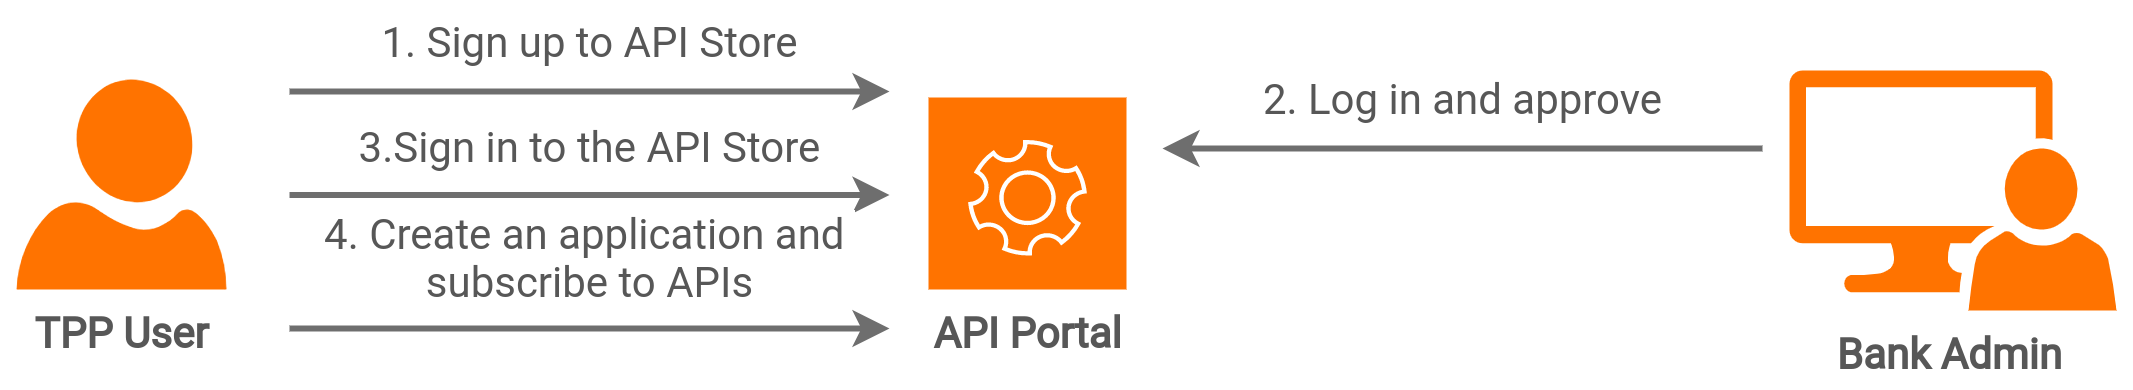

The diagram above was exported from draw.io. Its source (the exported page's mxGraphModel, read from the mxfile embedded in the PNG):
<mxGraphModel dx="1355" dy="757" grid="1" gridSize="10" guides="1" tooltips="1" connect="1" arrows="1" fold="1" page="1" pageScale="1" pageWidth="1169" pageHeight="827" math="0" shadow="0" extFonts="Roboto^https://fonts.googleapis.com/css?family=Roboto">
  <root>
    <mxCell id="0" />
    <mxCell id="1" parent="0" />
    <mxCell id="2" value="&lt;font face=&quot;Roboto&quot; color=&quot;#575757&quot;&gt;&lt;b&gt;API Portal&lt;/b&gt;&lt;/font&gt;" style="pointerEvents=1;shadow=0;dashed=0;html=1;strokeColor=none;fillColor=#ff7300;labelPosition=center;verticalLabelPosition=bottom;verticalAlign=top;align=center;outlineConnect=0;shape=mxgraph.veeam2.application;fontSize=14;" vertex="1" parent="1">
      <mxGeometry x="323" y="256" width="66" height="64" as="geometry" />
    </mxCell>
    <mxCell id="3" value="&lt;font color=&quot;#575757&quot; face=&quot;roboto&quot;&gt;&lt;span style=&quot;font-size: 14px&quot;&gt;&lt;b&gt;Bank Admin&amp;nbsp;&lt;/b&gt;&lt;/span&gt;&lt;/font&gt;" style="pointerEvents=1;shadow=0;dashed=0;html=1;strokeColor=none;labelPosition=center;verticalLabelPosition=bottom;verticalAlign=top;align=center;shape=mxgraph.mscae.system_center.admin_console;fontSize=13;fillColor=#FF7300;" vertex="1" parent="1">
      <mxGeometry x="610" y="247" width="109" height="80" as="geometry" />
    </mxCell>
    <mxCell id="4" value="&lt;font color=&quot;#575757&quot; face=&quot;roboto&quot;&gt;&lt;span style=&quot;font-size: 14px&quot;&gt;&lt;b&gt;TPP User&lt;/b&gt;&lt;/span&gt;&lt;/font&gt;" style="verticalLabelPosition=bottom;html=1;verticalAlign=top;align=center;strokeColor=none;shape=mxgraph.azure.user;fontSize=13;fillColor=#FF7300;" vertex="1" parent="1">
      <mxGeometry x="19" y="250" width="70" height="70" as="geometry" />
    </mxCell>
    <mxCell id="5" value="&lt;font color=&quot;#575757&quot; style=&quot;font-size: 14px&quot; face=&quot;Roboto&quot;&gt;1. Sign up to API Store&lt;/font&gt;" style="endArrow=classic;html=1;strokeColor=#6E6E6E;strokeWidth=2;fontSize=13;" edge="1" parent="1">
      <mxGeometry y="17" width="50" height="50" relative="1" as="geometry">
        <mxPoint x="110" y="254" as="sourcePoint" />
        <mxPoint x="310" y="254" as="targetPoint" />
        <mxPoint as="offset" />
      </mxGeometry>
    </mxCell>
    <mxCell id="6" value="&lt;font color=&quot;#575757&quot; style=&quot;font-size: 14px&quot; face=&quot;Roboto&quot;&gt;2. Log in and approve&lt;/font&gt;" style="endArrow=none;html=1;strokeColor=#6E6E6E;strokeWidth=2;fontSize=13;startArrow=classic;startFill=1;endFill=0;" edge="1" parent="1">
      <mxGeometry y="17" width="50" height="50" relative="1" as="geometry">
        <mxPoint x="401" y="273" as="sourcePoint" />
        <mxPoint x="601" y="273" as="targetPoint" />
        <mxPoint as="offset" />
      </mxGeometry>
    </mxCell>
    <mxCell id="7" value="&lt;font color=&quot;#575757&quot; style=&quot;font-size: 14px&quot; face=&quot;Roboto&quot;&gt;3.Sign in to the API Store&lt;/font&gt;" style="endArrow=classic;html=1;strokeColor=#6E6E6E;strokeWidth=2;fontSize=13;" edge="1" parent="1">
      <mxGeometry y="17" width="50" height="50" relative="1" as="geometry">
        <mxPoint x="110" y="288.5" as="sourcePoint" />
        <mxPoint x="310" y="288.5" as="targetPoint" />
        <mxPoint as="offset" />
      </mxGeometry>
    </mxCell>
    <mxCell id="8" value="&lt;font color=&quot;#575757&quot; style=&quot;font-size: 14px&quot; face=&quot;Roboto&quot;&gt;4. Create an application and &lt;br&gt;subscribe to APIs&lt;/font&gt;" style="endArrow=classic;html=1;strokeColor=#6E6E6E;strokeWidth=2;fontSize=13;" edge="1" parent="1">
      <mxGeometry y="24" width="50" height="50" relative="1" as="geometry">
        <mxPoint x="110" y="333" as="sourcePoint" />
        <mxPoint x="310" y="333" as="targetPoint" />
        <mxPoint as="offset" />
      </mxGeometry>
    </mxCell>
  </root>
</mxGraphModel>